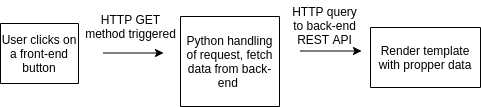

The diagram above was exported from draw.io. Its source (the exported page's mxGraphModel, read from the mxfile embedded in the PNG):
<mxGraphModel dx="1361" dy="849" grid="1" gridSize="10" guides="1" tooltips="1" connect="1" arrows="1" fold="1" page="1" pageScale="1" pageWidth="827" pageHeight="1169" math="0" shadow="0">
  <root>
    <mxCell id="WIyWlLk6GJQsqaUBKTNV-0" />
    <mxCell id="WIyWlLk6GJQsqaUBKTNV-1" parent="WIyWlLk6GJQsqaUBKTNV-0" />
    <mxCell id="wA4VQh1f7QYY7XbLx-tK-0" value="User clicks on a front-end button" style="rounded=0;whiteSpace=wrap;html=1;direction=south;" vertex="1" parent="WIyWlLk6GJQsqaUBKTNV-1">
      <mxGeometry x="90" y="232" width="78" height="60" as="geometry" />
    </mxCell>
    <mxCell id="wA4VQh1f7QYY7XbLx-tK-1" value="" style="endArrow=classic;html=1;" edge="1" parent="WIyWlLk6GJQsqaUBKTNV-1">
      <mxGeometry width="50" height="50" relative="1" as="geometry">
        <mxPoint x="193" y="261.5" as="sourcePoint" />
        <mxPoint x="253" y="261.5" as="targetPoint" />
      </mxGeometry>
    </mxCell>
    <mxCell id="wA4VQh1f7QYY7XbLx-tK-2" value="Python handling of request, fetch data from back-end&amp;nbsp;" style="rounded=0;whiteSpace=wrap;html=1;direction=south;" vertex="1" parent="WIyWlLk6GJQsqaUBKTNV-1">
      <mxGeometry x="270" y="225" width="99" height="90" as="geometry" />
    </mxCell>
    <mxCell id="wA4VQh1f7QYY7XbLx-tK-3" value="" style="endArrow=classic;html=1;" edge="1" parent="WIyWlLk6GJQsqaUBKTNV-1">
      <mxGeometry width="50" height="50" relative="1" as="geometry">
        <mxPoint x="390" y="259.5" as="sourcePoint" />
        <mxPoint x="451" y="259.5" as="targetPoint" />
      </mxGeometry>
    </mxCell>
    <mxCell id="wA4VQh1f7QYY7XbLx-tK-4" value="Render template with propper data" style="rounded=0;whiteSpace=wrap;html=1;direction=south;" vertex="1" parent="WIyWlLk6GJQsqaUBKTNV-1">
      <mxGeometry x="460" y="236" width="110" height="60" as="geometry" />
    </mxCell>
    <mxCell id="wA4VQh1f7QYY7XbLx-tK-6" value="HTTP GET&lt;br&gt;method triggered" style="text;html=1;align=center;verticalAlign=middle;resizable=0;points=[];autosize=1;" vertex="1" parent="WIyWlLk6GJQsqaUBKTNV-1">
      <mxGeometry x="165" y="220" width="110" height="30" as="geometry" />
    </mxCell>
    <mxCell id="wA4VQh1f7QYY7XbLx-tK-7" value="HTTP query&lt;br&gt;to back-end&lt;br&gt;REST API" style="text;html=1;align=center;verticalAlign=middle;resizable=0;points=[];autosize=1;" vertex="1" parent="WIyWlLk6GJQsqaUBKTNV-1">
      <mxGeometry x="373.5" y="209" width="80" height="50" as="geometry" />
    </mxCell>
  </root>
</mxGraphModel>